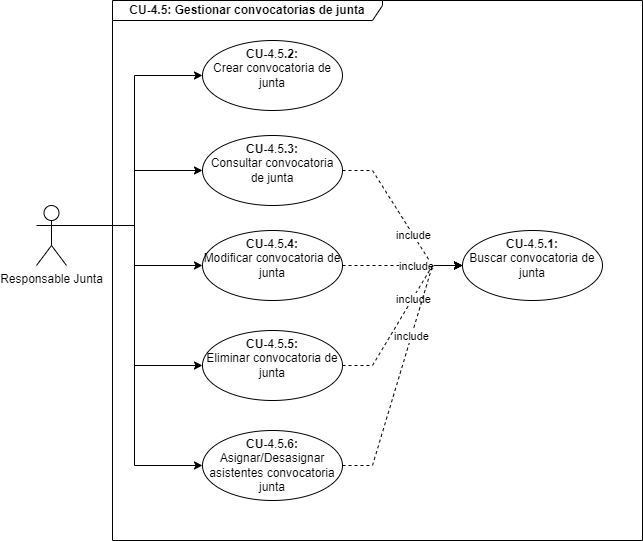

The diagram above was exported from draw.io. Its source (the exported page's mxGraphModel, read from the mxfile embedded in the PNG):
<mxGraphModel dx="1418" dy="820" grid="1" gridSize="10" guides="1" tooltips="1" connect="1" arrows="1" fold="1" page="1" pageScale="1" pageWidth="1150" pageHeight="700" math="0" shadow="0">
  <root>
    <mxCell id="0" />
    <mxCell id="1" parent="0" />
    <mxCell id="2" style="edgeStyle=orthogonalEdgeStyle;rounded=0;orthogonalLoop=1;jettySize=auto;html=1;exitX=1;exitY=0.3333333333333333;exitDx=0;exitDy=0;exitPerimeter=0;entryX=0;entryY=0.5;entryDx=0;entryDy=0;" edge="1" source="14" target="7" parent="1">
      <mxGeometry relative="1" as="geometry">
        <mxPoint x="155" y="235" as="sourcePoint" />
      </mxGeometry>
    </mxCell>
    <mxCell id="3" style="edgeStyle=orthogonalEdgeStyle;rounded=0;orthogonalLoop=1;jettySize=auto;html=1;exitX=1;exitY=0.3333333333333333;exitDx=0;exitDy=0;exitPerimeter=0;entryX=0;entryY=0.5;entryDx=0;entryDy=0;" edge="1" source="14" target="10" parent="1">
      <mxGeometry relative="1" as="geometry">
        <mxPoint x="155" y="235" as="sourcePoint" />
      </mxGeometry>
    </mxCell>
    <mxCell id="4" style="edgeStyle=orthogonalEdgeStyle;rounded=0;orthogonalLoop=1;jettySize=auto;html=1;exitX=1;exitY=0.3333333333333333;exitDx=0;exitDy=0;exitPerimeter=0;entryX=0;entryY=0.5;entryDx=0;entryDy=0;" edge="1" source="14" target="11" parent="1">
      <mxGeometry relative="1" as="geometry">
        <mxPoint x="155" y="235" as="sourcePoint" />
      </mxGeometry>
    </mxCell>
    <mxCell id="5" value="CU-4.5: Gestionar convocatorias de junta" style="shape=umlFrame;whiteSpace=wrap;html=1;width=270;height=20;fontStyle=1" vertex="1" parent="1">
      <mxGeometry x="310" y="110" width="530" height="540" as="geometry" />
    </mxCell>
    <mxCell id="6" value="&lt;b&gt;CU-&lt;/b&gt;4.5&lt;b&gt;.1: &lt;br&gt;&lt;/b&gt;Buscar convocatoria de junta" style="ellipse;whiteSpace=wrap;html=1;verticalAlign=top;" vertex="1" parent="1">
      <mxGeometry x="660" y="340" width="140" height="70" as="geometry" />
    </mxCell>
    <mxCell id="7" value="&lt;b&gt;CU-&lt;/b&gt;4.5&lt;b&gt;.2: &lt;br&gt;&lt;/b&gt;Crear convocatoria de junta" style="ellipse;whiteSpace=wrap;html=1;verticalAlign=top;" vertex="1" parent="1">
      <mxGeometry x="400" y="150" width="140" height="70" as="geometry" />
    </mxCell>
    <mxCell id="8" style="edgeStyle=entityRelationEdgeStyle;rounded=0;orthogonalLoop=1;jettySize=auto;html=1;exitX=1;exitY=0.5;exitDx=0;exitDy=0;entryX=0;entryY=0.5;entryDx=0;entryDy=0;dashed=1;" edge="1" source="10" target="6" parent="1">
      <mxGeometry relative="1" as="geometry" />
    </mxCell>
    <mxCell id="9" value="include" style="edgeLabel;html=1;align=center;verticalAlign=middle;resizable=0;points=[];" vertex="1" connectable="0" parent="8">
      <mxGeometry x="0.2242" relative="1" as="geometry">
        <mxPoint as="offset" />
      </mxGeometry>
    </mxCell>
    <mxCell id="10" value="&lt;b&gt;CU-&lt;/b&gt;4.5&lt;b&gt;.3: &lt;br&gt;&lt;/b&gt;Consultar convocatoria de junta" style="ellipse;whiteSpace=wrap;html=1;verticalAlign=top;" vertex="1" parent="1">
      <mxGeometry x="400" y="245" width="140" height="70" as="geometry" />
    </mxCell>
    <mxCell id="11" value="&lt;b&gt;CU-&lt;/b&gt;4.5&lt;b&gt;.4: &lt;br&gt;&lt;/b&gt;Modificar convocatoria de junta" style="ellipse;whiteSpace=wrap;html=1;verticalAlign=top;" vertex="1" parent="1">
      <mxGeometry x="400" y="340" width="140" height="70" as="geometry" />
    </mxCell>
    <mxCell id="12" style="edgeStyle=orthogonalEdgeStyle;rounded=0;orthogonalLoop=1;jettySize=auto;html=1;exitX=1;exitY=0.3333333333333333;exitDx=0;exitDy=0;exitPerimeter=0;entryX=0;entryY=0.5;entryDx=0;entryDy=0;" edge="1" source="14" target="15" parent="1">
      <mxGeometry relative="1" as="geometry" />
    </mxCell>
    <mxCell id="13" style="edgeStyle=orthogonalEdgeStyle;rounded=0;orthogonalLoop=1;jettySize=auto;html=1;exitX=1;exitY=0.3333333333333333;exitDx=0;exitDy=0;exitPerimeter=0;entryX=0;entryY=0.5;entryDx=0;entryDy=0;" edge="1" source="14" target="20" parent="1">
      <mxGeometry relative="1" as="geometry" />
    </mxCell>
    <mxCell id="14" value="&lt;span style=&quot;background-color: rgb(255 , 255 , 255)&quot;&gt;Responsable Junta&lt;/span&gt;" style="shape=umlActor;verticalLabelPosition=bottom;verticalAlign=top;html=1;outlineConnect=0;" vertex="1" parent="1">
      <mxGeometry x="234" y="315" width="30" height="60" as="geometry" />
    </mxCell>
    <mxCell id="15" value="&lt;b&gt;CU-&lt;/b&gt;4.5&lt;b&gt;.5: &lt;br&gt;&lt;/b&gt;Eliminar convocatoria de junta" style="ellipse;whiteSpace=wrap;html=1;verticalAlign=top;" vertex="1" parent="1">
      <mxGeometry x="400" y="440" width="140" height="70" as="geometry" />
    </mxCell>
    <mxCell id="16" style="edgeStyle=entityRelationEdgeStyle;rounded=0;orthogonalLoop=1;jettySize=auto;html=1;exitX=1;exitY=0.5;exitDx=0;exitDy=0;dashed=1;entryX=0;entryY=0.5;entryDx=0;entryDy=0;" edge="1" source="11" target="6" parent="1">
      <mxGeometry relative="1" as="geometry">
        <mxPoint x="550" y="290" as="sourcePoint" />
        <mxPoint x="660" y="350" as="targetPoint" />
      </mxGeometry>
    </mxCell>
    <mxCell id="17" value="include" style="edgeLabel;html=1;align=center;verticalAlign=middle;resizable=0;points=[];" vertex="1" connectable="0" parent="16">
      <mxGeometry x="0.2242" relative="1" as="geometry">
        <mxPoint as="offset" />
      </mxGeometry>
    </mxCell>
    <mxCell id="18" style="edgeStyle=entityRelationEdgeStyle;rounded=0;orthogonalLoop=1;jettySize=auto;html=1;exitX=1;exitY=0.5;exitDx=0;exitDy=0;dashed=1;entryX=0;entryY=0.5;entryDx=0;entryDy=0;" edge="1" source="15" target="6" parent="1">
      <mxGeometry relative="1" as="geometry">
        <mxPoint x="550" y="385" as="sourcePoint" />
        <mxPoint x="670" y="360" as="targetPoint" />
      </mxGeometry>
    </mxCell>
    <mxCell id="19" value="include" style="edgeLabel;html=1;align=center;verticalAlign=middle;resizable=0;points=[];" vertex="1" connectable="0" parent="18">
      <mxGeometry x="0.2242" relative="1" as="geometry">
        <mxPoint as="offset" />
      </mxGeometry>
    </mxCell>
    <mxCell id="20" value="&lt;b&gt;CU-&lt;/b&gt;4.5&lt;b&gt;.6: &lt;br&gt;&lt;/b&gt;Asignar/Desasignar asistentes convocatoria junta" style="ellipse;whiteSpace=wrap;html=1;verticalAlign=top;" vertex="1" parent="1">
      <mxGeometry x="400" y="540" width="140" height="70" as="geometry" />
    </mxCell>
    <mxCell id="21" style="edgeStyle=entityRelationEdgeStyle;rounded=0;orthogonalLoop=1;jettySize=auto;html=1;exitX=1;exitY=0.5;exitDx=0;exitDy=0;dashed=1;entryX=0;entryY=0.5;entryDx=0;entryDy=0;" edge="1" source="20" target="6" parent="1">
      <mxGeometry relative="1" as="geometry">
        <mxPoint x="550" y="485" as="sourcePoint" />
        <mxPoint x="670" y="385" as="targetPoint" />
      </mxGeometry>
    </mxCell>
    <mxCell id="22" value="include" style="edgeLabel;html=1;align=center;verticalAlign=middle;resizable=0;points=[];" vertex="1" connectable="0" parent="21">
      <mxGeometry x="0.2242" relative="1" as="geometry">
        <mxPoint as="offset" />
      </mxGeometry>
    </mxCell>
  </root>
</mxGraphModel>